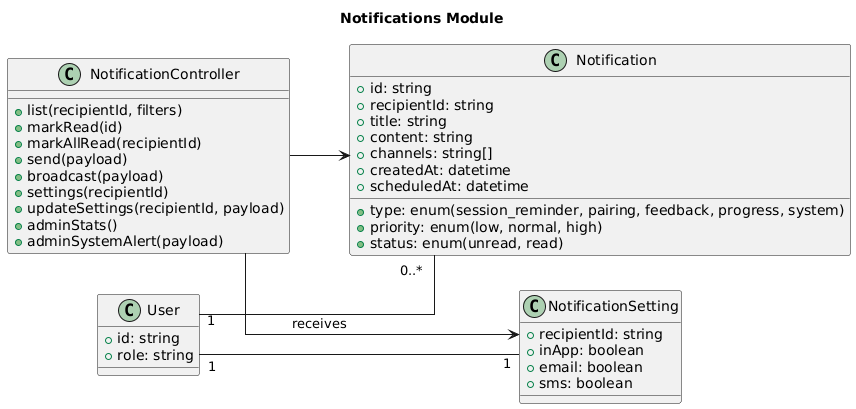

The diagram above was rendered by PlantUML. Its source (embedded in the PNG):
@startuml
title Notifications Module
left to right direction
skinparam linetype ortho

class NotificationController {
  +list(recipientId, filters)
  +markRead(id)
  +markAllRead(recipientId)
  +send(payload)
  +broadcast(payload)
  +settings(recipientId)
  +updateSettings(recipientId, payload)
  +adminStats()
  +adminSystemAlert(payload)
}

class Notification {
  +id: string
  +recipientId: string
  +type: enum(session_reminder, pairing, feedback, progress, system)
  +title: string
  +content: string
  +channels: string[]
  +priority: enum(low, normal, high)
  +status: enum(unread, read)
  +createdAt: datetime
  +scheduledAt: datetime
}

class NotificationSetting {
  +recipientId: string
  +inApp: boolean
  +email: boolean
  +sms: boolean
}

class User {
  +id: string
  +role: string
}

NotificationController --> Notification
NotificationController --> NotificationSetting
User "1" -- "0..*" Notification : receives
User "1" -- "1" NotificationSetting
@enduml